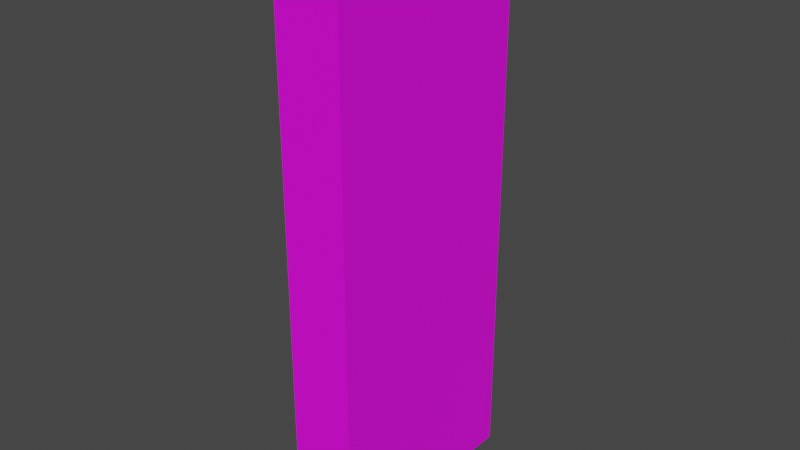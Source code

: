 # Source: WallTile1M.blend  (saved by Blender 3.5.10; exported with 4.5.12 LTS)
import bpy
from mathutils import Matrix  # noqa: F401  (used for matrix-valued properties, if any)

bpy.ops.wm.read_factory_settings(use_empty=True)
scene = bpy.context.scene
scene.name = 'Scene'

# ---- collections
col_collection = bpy.data.collections.new('Collection'); scene.collection.children.link(col_collection)

# ---- images (referenced by path relative to the original .blend; pixels are not part of the script)
import os
ASSET_DIR = os.environ.get("B2B_ASSET_DIR", "")  # directory of the original .blend (textures are referenced by path, not embedded)
HERE = os.path.dirname(os.path.abspath(__file__))  # packed textures are extracted next to this script under _unpacked/

def load_image(name, relpath, width, height, colorspace="sRGB"):
    """Load a texture the original file referenced (path relative to the .blend, or extracted next to this script)."""
    p = next((c for c in (os.path.join(HERE, relpath), os.path.join(ASSET_DIR, relpath)) if relpath and os.path.exists(c)), "")
    if p:
        img = bpy.data.images.load(p, check_existing=True)
        img.name = name
    else:  # same state as the original file: an image datablock whose file is absent (Cycles renders it pink)
        img = bpy.data.images.new(name, width, height)
        img.source = "FILE"
        img.filepath = "//" + (relpath or name)
    img.colorspace_settings.name = colorspace
    return img
img_blacktex = load_image('BlackTex', 'BlackTex.png', 1024, 1024, 'sRGB')
img_concretewall_jpg = load_image('ConcreteWall.jpg', 'ConcreteWall.jpg', 1024, 1024, 'sRGB')

# ---- materials (node trees are filled in below, after node groups)
mat_blackwall = bpy.data.materials.new('BlackWall')
mat_blackwall.alpha_threshold = 0.0
mat_blackwall.roughness = 0.5
mat_blackwall.line_color = (0.0, 0.0, 0.0, 1.0)
mat_realwall = bpy.data.materials.new('RealWall')

# ---- node groups
ng_auto_smooth = bpy.data.node_groups.new('Auto Smooth', 'GeometryNodeTree')
_s = ng_auto_smooth.interface.new_socket(name='Geometry', in_out='OUTPUT', socket_type='NodeSocketGeometry')
_s = ng_auto_smooth.interface.new_socket(name='Geometry', in_out='INPUT', socket_type='NodeSocketGeometry')
_s = ng_auto_smooth.interface.new_socket(name='Angle', in_out='INPUT', socket_type='NodeSocketFloat')
_s.subtype = 'ANGLE'
_s.min_value = 0.0
_s.max_value = 3.142
ng_auto_smooth.is_modifier = True
_N = ng_auto_smooth.nodes; _L = ng_auto_smooth.links
n0 = _N.new('NodeGroupOutput'); n0.name = 'Group Output'; n0.location = (480, -100)
n1 = _N.new('NodeGroupInput'); n1.name = 'Group Input'; n1.location = (-420, -300)
n2 = _N.new('NodeGroupInput'); n2.name = 'Group Input.001'; n2.location = (-60, -100)
n3 = _N.new('GeometryNodeSetShadeSmooth'); n3.name = 'Set Shade Smooth'; n3.location = (120, -100)
n3.domain = 'EDGE'
n4 = _N.new('GeometryNodeSetShadeSmooth'); n4.name = 'Set Shade Smooth.001'; n4.location = (300, -100)
n5 = _N.new('GeometryNodeInputMeshEdgeAngle'); n5.name = 'Edge Angle'; n5.location = (-420, -220)
n6 = _N.new('GeometryNodeInputEdgeSmooth'); n6.name = 'Is Edge Smooth'; n6.location = (-60, -160)
n7 = _N.new('GeometryNodeInputShadeSmooth'); n7.name = 'Is Face Smooth'; n7.location = (-240, -340)
n8 = _N.new('FunctionNodeBooleanMath'); n8.name = 'Boolean Math'; n8.location = (-60, -220)
n9 = _N.new('FunctionNodeCompare'); n9.name = 'Compare'; n9.location = (-240, -180)
n9.operation = 'LESS_EQUAL'
_L.new(n5.outputs[0], n9.inputs[0])
_L.new(n4.outputs[0], n0.inputs[0])
_L.new(n1.outputs[1], n9.inputs[1])
_L.new(n9.outputs[0], n8.inputs[0])
_L.new(n7.outputs[0], n8.inputs[1])
_L.new(n2.outputs[0], n3.inputs[0])
_L.new(n6.outputs[0], n3.inputs[1])
_L.new(n3.outputs[0], n4.inputs[0])
_L.new(n8.outputs[0], n3.inputs[2])
n0.is_active_output = True

# ---- material node trees
mat_blackwall.use_nodes = True; mat_blackwall.node_tree.nodes.clear()
_N = mat_blackwall.node_tree.nodes; _L = mat_blackwall.node_tree.links
n0 = _N.new('ShaderNodeOutputMaterial'); n0.name = 'Material Output'; n0.location = (300, 300)
n1 = _N.new('ShaderNodeBsdfPrincipled'); n1.name = 'Principled BSDF'; n1.location = (10, 300)
n1.distribution = 'GGX'
n1.subsurface_method = 'RANDOM_WALK_SKIN'
n1.inputs[3].default_value = 1.45
n1.inputs[27].default_value = (0.0, 0.0, 0.0, 1.0)
n1.inputs[28].default_value = 1.0
n2 = _N.new('ShaderNodeTexImage'); n2.name = 'Image Texture'; n2.location = (-378, 220)
n2.image = img_blacktex
_L.new(n1.outputs[0], n0.inputs[0])
_L.new(n2.outputs[0], n1.inputs[0])
n0.is_active_output = True
mat_realwall.use_nodes = True; mat_realwall.node_tree.nodes.clear()
_N = mat_realwall.node_tree.nodes; _L = mat_realwall.node_tree.links
n0 = _N.new('ShaderNodeBsdfPrincipled'); n0.name = 'Principled BSDF'; n0.location = (10, 300)
n0.distribution = 'GGX'
n0.subsurface_method = 'RANDOM_WALK_SKIN'
n0.inputs[3].default_value = 1.45
n0.inputs[13].default_value = 0.0
n0.inputs[27].default_value = (0.0, 0.0, 0.0, 1.0)
n0.inputs[28].default_value = 1.0
n1 = _N.new('ShaderNodeOutputMaterial'); n1.name = 'Material Output'; n1.location = (300, 300)
n2 = _N.new('ShaderNodeTexImage'); n2.name = 'Image Texture'; n2.location = (-349, 224)
n2.image = img_concretewall_jpg
_L.new(n0.outputs[0], n1.inputs[0])
_L.new(n2.outputs[0], n0.inputs[0])
n1.is_active_output = True

# ---- world
world_world = bpy.data.worlds.new('World'); scene.world = world_world
world_world.use_nodes = True; world_world.node_tree.nodes.clear()
_N = world_world.node_tree.nodes; _L = world_world.node_tree.links
n0 = _N.new('ShaderNodeOutputWorld'); n0.name = 'World Output'; n0.location = (300, 300)
n1 = _N.new('ShaderNodeBackground'); n1.name = 'Background'; n1.location = (10, 300)
n1.inputs[0].default_value = (0.05088, 0.05088, 0.05088, 1.0)
_L.new(n1.outputs[0], n0.inputs[0])
n0.is_active_output = True
world_world.color = (0.05088, 0.05088, 0.05088)
world_world.use_sun_shadow = False
world_world.sun_shadow_jitter_overblur = 0.0

# ---- meshes
me_cube = bpy.data.meshes.new('Cube')
me_cube.from_pydata([(0.15, 0.5, 1.3), (0.15, 0.5, -1.3), (0.15, -0.5, 1.3), (0.15, -0.5, -1.3), (-0.15, 0.5, 1.3), (-0.15, 0.5, -1.3), (-0.15, -0.5, 1.3), (-0.15, -0.5, -1.3)], [], [(0, 4, 6, 2), (3, 2, 6, 7), (7, 6, 4, 5), (5, 1, 3, 7), (1, 0, 2, 3), (5, 4, 0, 1)])
_uv = me_cube.uv_layers.new(name='UVMap')
_uv.uv.foreach_set('vector', [0.2409, 0.6978, 0.3005, 0.6978, 0.3005, 0.8964, 0.2409, 0.8964, 0.7591, 0.06045, 0.7591, 0.5769, 0.6995, 0.5769, 0.6995, 0.06045, 0.2591, 0.06045, 0.2591, 0.5769, 0.06045, 0.5769, 0.06045, 0.06045, 0.06045, 0.6978, 0.12, 0.6978, 0.12, 0.8964, 0.06045, 0.8964, 0.5786, 0.06045, 0.5786, 0.5769, 0.38, 0.5769, 0.38, 0.06045, 0.9396, 0.06045, 0.9396, 0.5769, 0.88, 0.5769, 0.88, 0.06045])
me_cube.materials.append(mat_blackwall)
me_cube.materials.append(mat_realwall)
me_cube.use_mirror_vertex_groups = False
me_cube.update()

# ---- objects
ob_walltile = bpy.data.objects.new('WallTile', me_cube)

# ---- transforms, parenting, visibility, modifiers, constraints
ob_walltile.location = (0.0, 0.0, 0.0)
ob_walltile.lock_rotations_4d = False
ob_walltile.empty_display_type = 'ARROWS'
ob_walltile.lineart.crease_threshold = 0.0
_m = ob_walltile.modifiers.new('Auto Smooth', 'NODES')
_m.node_group = ng_auto_smooth
_gi = [s.identifier for s in ng_auto_smooth.interface.items_tree if s.item_type == 'SOCKET' and s.in_out == 'INPUT']
_m[_gi[1]] = 0.5236  # Angle

# ---- collection membership
col_collection.objects.link(ob_walltile)

# ---- scene / render settings (as saved in the file)
scene.frame_start = 1; scene.frame_end = 250; scene.frame_set(171)
scene.render.engine = 'CYCLES'
scene.cycles.sampling_pattern = 'TABULATED_SOBOL'
scene.view_settings.view_transform = 'Filmic'
bpy.context.view_layer.update()

# ---- added for rendering (the .blend has no active camera and no usable light): camera, sun
cam_auto = bpy.data.cameras.new('AutoCamera')
cam_auto.lens = 50.0
cam_auto.sensor_width = 36.0
cam_auto.clip_end = 1000.0
ob_auto_camera = bpy.data.objects.new('AutoCamera', cam_auto)
scene.collection.objects.link(ob_auto_camera)
ob_auto_camera.location = (2.59228, -3.11074, 2.07382)
ob_auto_camera.rotation_euler = (1.09748, -7.21219e-08, 0.694738)
scene.camera = ob_auto_camera
light_auto_sun = bpy.data.lights.new('AutoSun', 'SUN')
light_auto_sun.energy = 3.0
light_auto_sun.angle = 0.0523599
ob_auto_sun = bpy.data.objects.new('AutoSun', light_auto_sun)
scene.collection.objects.link(ob_auto_sun)
ob_auto_sun.rotation_euler = (0.872665, 0.174533, 0.523599)
bpy.context.view_layer.update()
